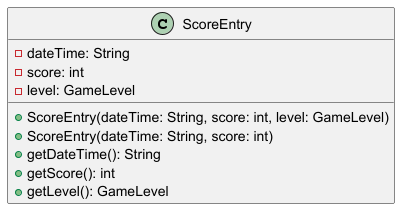

The diagram above was rendered by PlantUML. Its source (embedded in the PNG):
@startuml ScoreEntry
' === CLASS: ScoreEntry ===
class ScoreEntry {
  - dateTime: String
  - score: int
  - level: GameLevel

  + ScoreEntry(dateTime: String, score: int, level: GameLevel)
  + ScoreEntry(dateTime: String, score: int)
  + getDateTime(): String
  + getScore(): int
  + getLevel(): GameLevel
}
@enduml